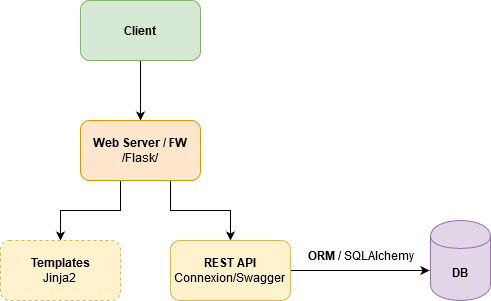

The diagram above was exported from draw.io. Its source (the exported page's mxGraphModel, read from the mxfile embedded in the PNG):
<mxGraphModel dx="870" dy="623" grid="1" gridSize="10" guides="1" tooltips="1" connect="1" arrows="1" fold="1" page="1" pageScale="1" pageWidth="850" pageHeight="1100" math="0" shadow="0">
  <root>
    <mxCell id="0" />
    <mxCell id="1" parent="0" />
    <mxCell id="I4zFiS6entZ7Tb4pUKAY-3" style="edgeStyle=orthogonalEdgeStyle;rounded=0;orthogonalLoop=1;jettySize=auto;html=1;exitX=0.5;exitY=1;exitDx=0;exitDy=0;entryX=0.5;entryY=0;entryDx=0;entryDy=0;" edge="1" parent="1" source="I4zFiS6entZ7Tb4pUKAY-1" target="I4zFiS6entZ7Tb4pUKAY-2">
      <mxGeometry relative="1" as="geometry" />
    </mxCell>
    <mxCell id="I4zFiS6entZ7Tb4pUKAY-1" value="&lt;b&gt;Client&lt;/b&gt;" style="rounded=1;whiteSpace=wrap;html=1;fillColor=#d5e8d4;strokeColor=#82b366;" vertex="1" parent="1">
      <mxGeometry x="170" y="80" width="120" height="60" as="geometry" />
    </mxCell>
    <mxCell id="I4zFiS6entZ7Tb4pUKAY-6" style="edgeStyle=orthogonalEdgeStyle;rounded=0;orthogonalLoop=1;jettySize=auto;html=1;exitX=0.5;exitY=1;exitDx=0;exitDy=0;" edge="1" parent="1" source="I4zFiS6entZ7Tb4pUKAY-2" target="I4zFiS6entZ7Tb4pUKAY-5">
      <mxGeometry relative="1" as="geometry">
        <Array as="points">
          <mxPoint x="210" y="260" />
          <mxPoint x="210" y="290" />
          <mxPoint x="150" y="290" />
        </Array>
      </mxGeometry>
    </mxCell>
    <mxCell id="I4zFiS6entZ7Tb4pUKAY-7" style="edgeStyle=orthogonalEdgeStyle;rounded=0;orthogonalLoop=1;jettySize=auto;html=1;exitX=0.75;exitY=1;exitDx=0;exitDy=0;" edge="1" parent="1" source="I4zFiS6entZ7Tb4pUKAY-2" target="I4zFiS6entZ7Tb4pUKAY-4">
      <mxGeometry relative="1" as="geometry" />
    </mxCell>
    <mxCell id="I4zFiS6entZ7Tb4pUKAY-2" value="&lt;div&gt;&lt;b&gt;Web Server / FW&lt;/b&gt;&lt;/div&gt;&lt;div&gt;/Flask/&lt;br&gt;&lt;/div&gt;" style="rounded=1;whiteSpace=wrap;html=1;fillColor=#ffe6cc;strokeColor=#d79b00;" vertex="1" parent="1">
      <mxGeometry x="170" y="200" width="120" height="60" as="geometry" />
    </mxCell>
    <mxCell id="I4zFiS6entZ7Tb4pUKAY-9" style="edgeStyle=orthogonalEdgeStyle;rounded=0;orthogonalLoop=1;jettySize=auto;html=1;exitX=1;exitY=0.5;exitDx=0;exitDy=0;entryX=-0.017;entryY=0.625;entryDx=0;entryDy=0;entryPerimeter=0;" edge="1" parent="1" source="I4zFiS6entZ7Tb4pUKAY-4" target="I4zFiS6entZ7Tb4pUKAY-8">
      <mxGeometry relative="1" as="geometry" />
    </mxCell>
    <mxCell id="I4zFiS6entZ7Tb4pUKAY-4" value="&lt;div&gt;&lt;b&gt;REST API&lt;/b&gt;&lt;/div&gt;&lt;div&gt;Connexion/Swagger&lt;br&gt;&lt;b&gt;&lt;/b&gt;&lt;/div&gt;" style="rounded=1;whiteSpace=wrap;html=1;fillColor=#fff2cc;strokeColor=#d6b656;" vertex="1" parent="1">
      <mxGeometry x="260" y="320" width="120" height="60" as="geometry" />
    </mxCell>
    <mxCell id="I4zFiS6entZ7Tb4pUKAY-5" value="&lt;div&gt;&lt;b&gt;Templates&lt;/b&gt;&lt;/div&gt;&lt;div&gt;Jinja2&lt;br&gt;&lt;/div&gt;" style="rounded=1;whiteSpace=wrap;html=1;dashed=1;fillColor=#fff2cc;strokeColor=#d6b656;" vertex="1" parent="1">
      <mxGeometry x="90" y="320" width="120" height="60" as="geometry" />
    </mxCell>
    <mxCell id="I4zFiS6entZ7Tb4pUKAY-8" value="&lt;b&gt;DB&lt;/b&gt;" style="shape=cylinder;whiteSpace=wrap;html=1;boundedLbl=1;backgroundOutline=1;fillColor=#e1d5e7;strokeColor=#9673a6;" vertex="1" parent="1">
      <mxGeometry x="520" y="300" width="60" height="80" as="geometry" />
    </mxCell>
    <mxCell id="I4zFiS6entZ7Tb4pUKAY-10" value="&lt;div&gt;&lt;b&gt;ORM&lt;/b&gt; / SQLAlchemy&lt;/div&gt;&lt;div&gt;&lt;br&gt;&lt;/div&gt;&lt;div&gt;&lt;br&gt;&lt;/div&gt;" style="text;html=1;align=center;verticalAlign=middle;resizable=0;points=[];autosize=1;" vertex="1" parent="1">
      <mxGeometry x="390" y="325" width="120" height="50" as="geometry" />
    </mxCell>
  </root>
</mxGraphModel>